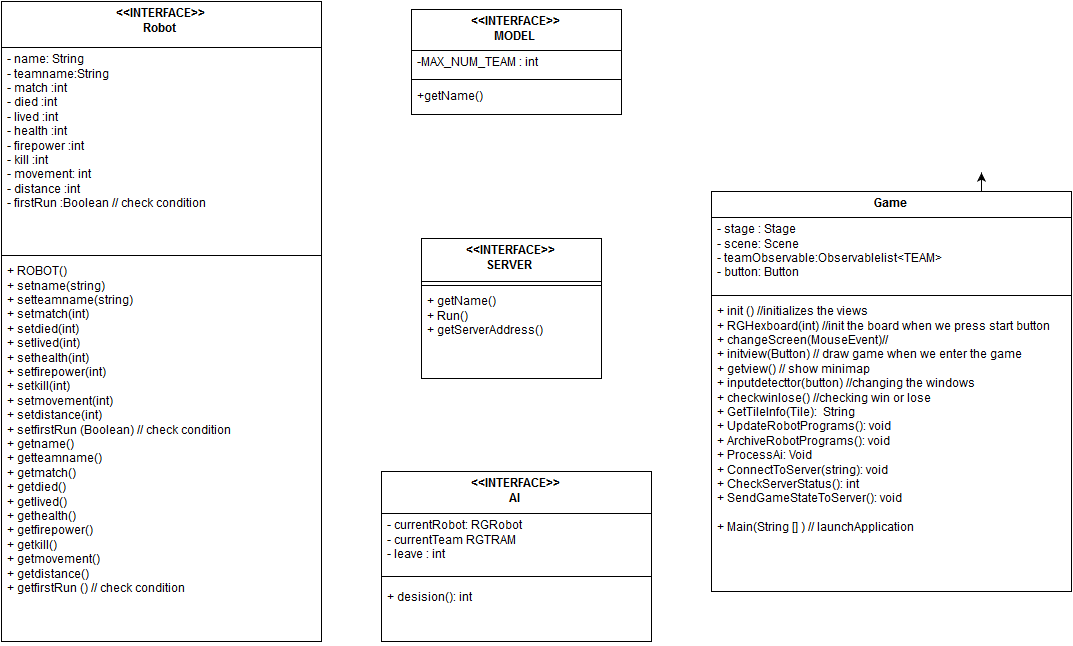

The diagram above was exported from draw.io. Its source (the exported page's mxGraphModel, read from the mxfile embedded in the PNG):
<mxGraphModel dx="2490" dy="646" grid="1" gridSize="10" guides="1" tooltips="1" connect="1" arrows="1" fold="1" page="1" pageScale="1.5" pageWidth="826" pageHeight="1169" background="#ffffff" math="0" shadow="0">
  <root>
    <mxCell id="0" style=";html=1;" />
    <mxCell id="1" style=";html=1;" parent="0" />
    <mxCell id="1152d3605ccaebfb-80" value="&lt;div&gt;&amp;lt;&amp;lt;&lt;span&gt;INTERFACE&lt;/span&gt;&lt;span&gt;&amp;gt;&amp;gt;&lt;/span&gt;&lt;/div&gt;Robot&amp;nbsp;" style="swimlane;html=1;fontStyle=1;align=center;verticalAlign=top;childLayout=stackLayout;horizontal=1;startSize=46;horizontalStack=0;resizeParent=1;resizeLast=0;collapsible=1;marginBottom=0;swimlaneFillColor=#ffffff;" parent="1" vertex="1">
      <mxGeometry x="-40" y="640" width="320" height="640" as="geometry" />
    </mxCell>
    <mxCell id="1152d3605ccaebfb-81" value="- name: String&lt;div&gt;- teamname:String&lt;/div&gt;&lt;div&gt;- match :int&lt;/div&gt;&lt;div&gt;- died :&lt;span&gt;int&lt;/span&gt;&lt;/div&gt;&lt;div&gt;- lived :&lt;span&gt;int&lt;/span&gt;&lt;/div&gt;&lt;div&gt;&lt;span&gt;-&amp;nbsp;&lt;/span&gt;health :&lt;span&gt;int&lt;/span&gt;&lt;/div&gt;&lt;div&gt;&lt;span&gt;-&amp;nbsp;&lt;/span&gt;f&lt;span&gt;irepower :&lt;/span&gt;&lt;span&gt;int&lt;/span&gt;&lt;/div&gt;&lt;div&gt;&lt;span&gt;-&amp;nbsp;&lt;/span&gt;kill :&lt;span&gt;int&lt;/span&gt;&lt;/div&gt;&lt;div&gt;&lt;span&gt;-&amp;nbsp;&lt;/span&gt;movement:&amp;nbsp;&lt;span&gt;int&lt;/span&gt;&lt;/div&gt;&lt;div&gt;&lt;span&gt;-&amp;nbsp;&lt;/span&gt;distance :&lt;span&gt;int&lt;/span&gt;&lt;/div&gt;&lt;div&gt;- firstRun :Boolean // check condition&amp;nbsp;&lt;/div&gt;" style="text;html=1;strokeColor=none;fillColor=none;align=left;verticalAlign=top;spacingLeft=4;spacingRight=4;whiteSpace=wrap;overflow=hidden;rotatable=0;points=[[0,0.5],[1,0.5]];portConstraint=eastwest;" parent="1152d3605ccaebfb-80" vertex="1">
      <mxGeometry y="46" width="320" height="204" as="geometry" />
    </mxCell>
    <mxCell id="1152d3605ccaebfb-82" value="" style="line;html=1;strokeWidth=1;fillColor=none;align=left;verticalAlign=middle;spacingTop=-1;spacingLeft=3;spacingRight=3;rotatable=0;labelPosition=right;points=[];portConstraint=eastwest;" parent="1152d3605ccaebfb-80" vertex="1">
      <mxGeometry y="250" width="320" height="8" as="geometry" />
    </mxCell>
    <mxCell id="1152d3605ccaebfb-83" value="+ ROBOT()&lt;div&gt;+ setname(string)&lt;div&gt;+ setteamname&lt;span&gt;(string)&lt;/span&gt;&lt;/div&gt;&lt;div&gt;+ setmatch&lt;span&gt;(int)&lt;/span&gt;&lt;/div&gt;&lt;div&gt;+ setdied&lt;span&gt;(int)&lt;/span&gt;&lt;/div&gt;&lt;div&gt;+ setlived&lt;span&gt;(int)&lt;/span&gt;&lt;/div&gt;&lt;div&gt;+ sethealth&lt;span&gt;(int)&lt;/span&gt;&lt;/div&gt;&lt;div&gt;+ setfirepower&lt;span&gt;(int)&lt;/span&gt;&lt;/div&gt;&lt;div&gt;+ setkill&lt;span&gt;(int)&lt;/span&gt;&lt;/div&gt;&lt;div&gt;+ setmovement&lt;span&gt;(int)&lt;/span&gt;&lt;/div&gt;&lt;div&gt;+ setdistance&lt;span&gt;(int)&lt;/span&gt;&lt;/div&gt;&lt;div&gt;+ setfirstRun&amp;nbsp;&lt;span&gt;(&lt;/span&gt;&lt;span&gt;Boolean&lt;/span&gt;&lt;span&gt;)&lt;/span&gt;&lt;span&gt;&amp;nbsp;// check condition&amp;nbsp;&lt;/span&gt;&lt;/div&gt;&lt;/div&gt;&lt;div&gt;+ getname()&lt;div&gt;+&amp;nbsp;&lt;span&gt;get&lt;/span&gt;&lt;span&gt;teamname()&lt;/span&gt;&lt;/div&gt;&lt;div&gt;+&amp;nbsp;&lt;span&gt;get&lt;/span&gt;&lt;span&gt;match&lt;/span&gt;&lt;span&gt;()&lt;/span&gt;&lt;/div&gt;&lt;div&gt;+&amp;nbsp;&lt;span&gt;get&lt;/span&gt;&lt;span&gt;died&lt;/span&gt;&lt;span&gt;()&lt;/span&gt;&lt;/div&gt;&lt;div&gt;+&amp;nbsp;&lt;span&gt;get&lt;/span&gt;&lt;span&gt;lived&lt;/span&gt;&lt;span&gt;()&lt;/span&gt;&lt;/div&gt;&lt;div&gt;+&amp;nbsp;&lt;span&gt;get&lt;/span&gt;&lt;span&gt;health&lt;/span&gt;&lt;span&gt;()&lt;/span&gt;&lt;/div&gt;&lt;div&gt;+&amp;nbsp;&lt;span&gt;get&lt;/span&gt;&lt;span&gt;firepower&lt;/span&gt;&lt;span&gt;()&lt;/span&gt;&lt;/div&gt;&lt;div&gt;+&amp;nbsp;&lt;span&gt;get&lt;/span&gt;&lt;span&gt;kill&lt;/span&gt;&lt;span&gt;()&lt;/span&gt;&lt;/div&gt;&lt;div&gt;+&amp;nbsp;&lt;span&gt;get&lt;/span&gt;&lt;span&gt;movement&lt;/span&gt;&lt;span&gt;()&lt;/span&gt;&lt;/div&gt;&lt;div&gt;+&amp;nbsp;&lt;span&gt;get&lt;/span&gt;&lt;span&gt;distance&lt;/span&gt;&lt;span&gt;()&lt;/span&gt;&lt;/div&gt;&lt;div&gt;+&amp;nbsp;&lt;span&gt;get&lt;/span&gt;&lt;span&gt;firstRun&amp;nbsp;&lt;/span&gt;&lt;span&gt;()&lt;/span&gt;&lt;span&gt;&amp;nbsp;// check condition&amp;nbsp;&lt;/span&gt;&lt;/div&gt;&lt;/div&gt;" style="text;html=1;strokeColor=none;fillColor=none;align=left;verticalAlign=top;spacingLeft=4;spacingRight=4;whiteSpace=wrap;overflow=hidden;rotatable=0;points=[[0,0.5],[1,0.5]];portConstraint=eastwest;" parent="1152d3605ccaebfb-80" vertex="1">
      <mxGeometry y="258" width="320" height="382" as="geometry" />
    </mxCell>
    <mxCell id="1152d3605ccaebfb-84" value="&lt;div&gt;&amp;lt;&amp;lt;&lt;span&gt;INTERFACE&lt;/span&gt;&lt;span&gt;&amp;gt;&amp;gt;&lt;/span&gt;&lt;/div&gt;SERVER&amp;nbsp;" style="swimlane;html=1;fontStyle=1;align=center;verticalAlign=top;childLayout=stackLayout;horizontal=1;startSize=43;horizontalStack=0;resizeParent=1;resizeLast=0;collapsible=1;marginBottom=0;swimlaneFillColor=#ffffff;" parent="1" vertex="1">
      <mxGeometry x="380" y="877" width="180" height="140" as="geometry" />
    </mxCell>
    <mxCell id="1152d3605ccaebfb-86" value="" style="line;html=1;strokeWidth=1;fillColor=none;align=left;verticalAlign=middle;spacingTop=-1;spacingLeft=3;spacingRight=3;rotatable=0;labelPosition=right;points=[];portConstraint=eastwest;" parent="1152d3605ccaebfb-84" vertex="1">
      <mxGeometry y="43" width="180" height="8" as="geometry" />
    </mxCell>
    <mxCell id="1152d3605ccaebfb-87" value="+ getName()&lt;div&gt;+ Run()&lt;/div&gt;&lt;div&gt;+ getServerAddress()&lt;/div&gt;" style="text;html=1;strokeColor=none;fillColor=none;align=left;verticalAlign=top;spacingLeft=4;spacingRight=4;whiteSpace=wrap;overflow=hidden;rotatable=0;points=[[0,0.5],[1,0.5]];portConstraint=eastwest;" parent="1152d3605ccaebfb-84" vertex="1">
      <mxGeometry y="51" width="180" height="56" as="geometry" />
    </mxCell>
    <mxCell id="1152d3605ccaebfb-95" value="&lt;div&gt;&amp;lt;&amp;lt;&lt;span&gt;INTERFACE&lt;/span&gt;&lt;span&gt;&amp;gt;&amp;gt;&lt;/span&gt;&lt;/div&gt;MODEL&amp;nbsp;" style="swimlane;html=1;fontStyle=1;align=center;verticalAlign=top;childLayout=stackLayout;horizontal=1;startSize=41;horizontalStack=0;resizeParent=1;resizeLast=0;collapsible=1;marginBottom=0;swimlaneFillColor=#ffffff;" parent="1" vertex="1">
      <mxGeometry x="370" y="648" width="210" height="105" as="geometry" />
    </mxCell>
    <mxCell id="1152d3605ccaebfb-96" value="-MAX_NUM_TEAM : int&amp;nbsp;" style="text;html=1;strokeColor=none;fillColor=none;align=left;verticalAlign=top;spacingLeft=4;spacingRight=4;whiteSpace=wrap;overflow=hidden;rotatable=0;points=[[0,0.5],[1,0.5]];portConstraint=eastwest;" parent="1152d3605ccaebfb-95" vertex="1">
      <mxGeometry y="41" width="210" height="24" as="geometry" />
    </mxCell>
    <mxCell id="1152d3605ccaebfb-97" value="" style="line;html=1;strokeWidth=1;fillColor=none;align=left;verticalAlign=middle;spacingTop=-1;spacingLeft=3;spacingRight=3;rotatable=0;labelPosition=right;points=[];portConstraint=eastwest;" parent="1152d3605ccaebfb-95" vertex="1">
      <mxGeometry y="65" width="210" height="10" as="geometry" />
    </mxCell>
    <mxCell id="1152d3605ccaebfb-98" value="+getName()&lt;div&gt;&lt;br&gt;&lt;/div&gt;" style="text;html=1;strokeColor=none;fillColor=none;align=left;verticalAlign=top;spacingLeft=4;spacingRight=4;whiteSpace=wrap;overflow=hidden;rotatable=0;points=[[0,0.5],[1,0.5]];portConstraint=eastwest;" parent="1152d3605ccaebfb-95" vertex="1">
      <mxGeometry y="75" width="210" height="30" as="geometry" />
    </mxCell>
    <mxCell id="1152d3605ccaebfb-99" value="&lt;div&gt;&amp;lt;&amp;lt;&lt;span&gt;INTERFACE&lt;/span&gt;&lt;span&gt;&amp;gt;&amp;gt;&lt;/span&gt;&lt;/div&gt;AI&amp;nbsp;" style="swimlane;html=1;fontStyle=1;align=center;verticalAlign=top;childLayout=stackLayout;horizontal=1;startSize=42;horizontalStack=0;resizeParent=1;resizeLast=0;collapsible=1;marginBottom=0;swimlaneFillColor=#ffffff;" parent="1" vertex="1">
      <mxGeometry x="340" y="1110" width="270" height="170" as="geometry" />
    </mxCell>
    <mxCell id="1152d3605ccaebfb-100" value="- currentRobot: RGRobot&lt;div&gt;- currentTeam RGTRAM&lt;/div&gt;&lt;div&gt;- leave : int&lt;/div&gt;&lt;div&gt;&amp;nbsp;&lt;/div&gt;" style="text;html=1;strokeColor=none;fillColor=none;align=left;verticalAlign=top;spacingLeft=4;spacingRight=4;whiteSpace=wrap;overflow=hidden;rotatable=0;points=[[0,0.5],[1,0.5]];portConstraint=eastwest;" parent="1152d3605ccaebfb-99" vertex="1">
      <mxGeometry y="42" width="270" height="54" as="geometry" />
    </mxCell>
    <mxCell id="1152d3605ccaebfb-101" value="" style="line;html=1;strokeWidth=1;fillColor=none;align=left;verticalAlign=middle;spacingTop=-1;spacingLeft=3;spacingRight=3;rotatable=0;labelPosition=right;points=[];portConstraint=eastwest;" parent="1152d3605ccaebfb-99" vertex="1">
      <mxGeometry y="96" width="270" height="18" as="geometry" />
    </mxCell>
    <mxCell id="1152d3605ccaebfb-102" value="+ desision(): int" style="text;html=1;strokeColor=none;fillColor=none;align=left;verticalAlign=top;spacingLeft=4;spacingRight=4;whiteSpace=wrap;overflow=hidden;rotatable=0;points=[[0,0.5],[1,0.5]];portConstraint=eastwest;" parent="1152d3605ccaebfb-99" vertex="1">
      <mxGeometry y="114" width="270" height="26" as="geometry" />
    </mxCell>
    <mxCell id="2" style="edgeStyle=orthogonalEdgeStyle;rounded=0;html=1;exitX=0.75;exitY=0;jettySize=auto;orthogonalLoop=1;" edge="1" parent="1" source="1fb4a2c30cd9cedb-1">
      <mxGeometry relative="1" as="geometry">
        <mxPoint x="940" y="810.4285714285716" as="targetPoint" />
      </mxGeometry>
    </mxCell>
    <mxCell id="1fb4a2c30cd9cedb-1" value="Game" style="swimlane;html=1;fontStyle=1;align=center;verticalAlign=top;childLayout=stackLayout;horizontal=1;startSize=26;horizontalStack=0;resizeParent=1;resizeLast=0;collapsible=1;marginBottom=0;swimlaneFillColor=#ffffff;" parent="1" vertex="1">
      <mxGeometry x="670" y="830" width="360" height="400" as="geometry" />
    </mxCell>
    <mxCell id="1fb4a2c30cd9cedb-2" value="- stage : Stage&lt;div&gt;- scene: Scen&lt;span&gt;e&lt;/span&gt;&lt;/div&gt;&lt;div&gt;&lt;span&gt;- teamObservable:Observablelist&amp;lt;TEAM&amp;gt;&lt;/span&gt;&lt;/div&gt;&lt;div&gt;&lt;span&gt;- button: Button &amp;nbsp;&lt;/span&gt;&lt;/div&gt;" style="text;html=1;strokeColor=none;fillColor=none;align=left;verticalAlign=top;spacingLeft=4;spacingRight=4;whiteSpace=wrap;overflow=hidden;rotatable=0;points=[[0,0.5],[1,0.5]];portConstraint=eastwest;" parent="1fb4a2c30cd9cedb-1" vertex="1">
      <mxGeometry y="26" width="360" height="74" as="geometry" />
    </mxCell>
    <mxCell id="1fb4a2c30cd9cedb-3" value="" style="line;html=1;strokeWidth=1;fillColor=none;align=left;verticalAlign=middle;spacingTop=-1;spacingLeft=3;spacingRight=3;rotatable=0;labelPosition=right;points=[];portConstraint=eastwest;" parent="1fb4a2c30cd9cedb-1" vertex="1">
      <mxGeometry y="100" width="360" height="8" as="geometry" />
    </mxCell>
    <mxCell id="1fb4a2c30cd9cedb-4" value="&lt;div&gt;+ init () //initializes the views&lt;/div&gt;+ RGHexboard(int) //init the board when we press start button&lt;div&gt;+ changeScreen(MouseEvent)//&amp;nbsp;&lt;/div&gt;&lt;div&gt;+ initview(Button) // draw game when we enter the game&lt;/div&gt;&lt;div&gt;+ getview() // show minimap&lt;/div&gt;&lt;div&gt;+ inputdetecttor(button) //changing the windows&lt;/div&gt;&lt;div&gt;+ checkwinlose() //checking win or lose&lt;br&gt;+ GetTileInfo(Tile):&amp;nbsp; String&lt;br&gt;+ UpdateRobotPrograms(): void&lt;br&gt;+ ArchiveRobotPrograms(): void&lt;br&gt;+ ProcessAi: Void&lt;br&gt;+ ConnectToServer(string): void&lt;br&gt;+ CheckServerStatus(): int&lt;br&gt;+ SendGameStateToServer(): void&lt;br&gt;&lt;br&gt;&lt;/div&gt;&lt;div&gt;+ Main(String [] ) // launchApplication&lt;/div&gt;" style="text;html=1;strokeColor=none;fillColor=none;align=left;verticalAlign=top;spacingLeft=4;spacingRight=4;whiteSpace=wrap;overflow=hidden;rotatable=0;points=[[0,0.5],[1,0.5]];portConstraint=eastwest;" parent="1fb4a2c30cd9cedb-1" vertex="1">
      <mxGeometry y="108" width="360" height="292" as="geometry" />
    </mxCell>
  </root>
</mxGraphModel>